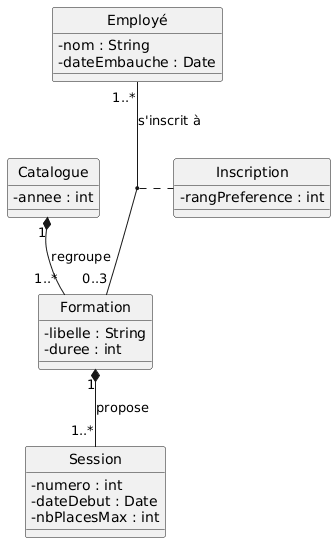

The diagram above was rendered by PlantUML. Its source (embedded in the PNG):
@startuml
skinparam style strictuml
skinparam classAttributeIconSize 0

class Catalogue {
    - annee : int
}

class Formation {
    - libelle : String
    - duree : int
}

class Session {
    - numero : int
    - dateDebut : Date
    - nbPlacesMax : int
}

class Employé {
    - nom : String
    - dateEmbauche : Date
}

class Inscription {
    - rangPreference : int
}

' Relations avec phrases de lecture
Catalogue "1" *-- "1..*" Formation : "regroupe"
Formation "1" *-- "1..*" Session : "propose"
Employé "1..*" -- "0..3" Formation : "s'inscrit à"
(Employé, Formation) .. Inscription
@enduml